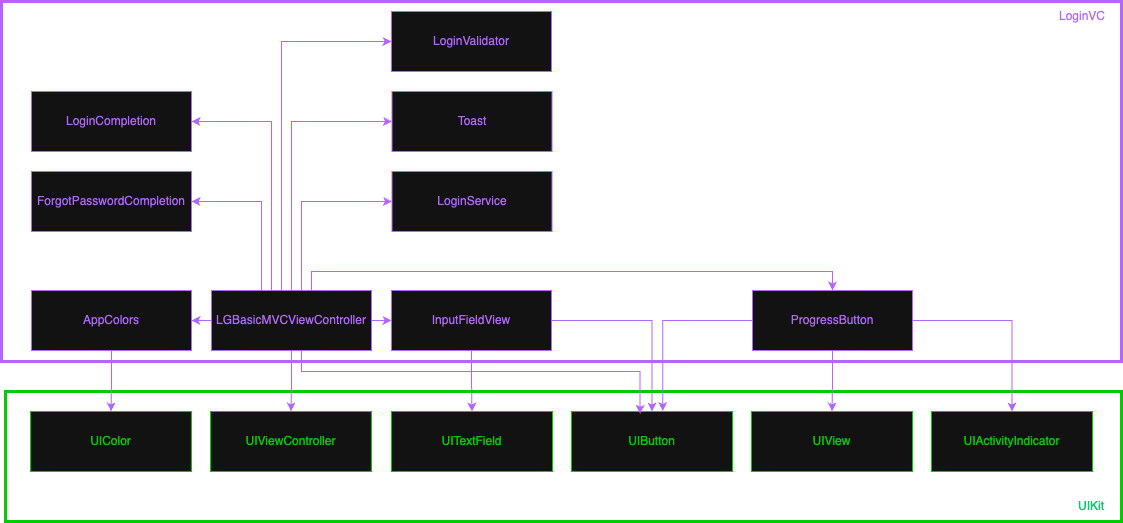

The diagram above was exported from draw.io. Its source (the exported page's mxGraphModel, read from the mxfile embedded in the PNG):
<mxGraphModel dx="-39" dy="-537" grid="1" gridSize="10" guides="1" tooltips="1" connect="1" arrows="1" fold="1" page="1" pageScale="1" pageWidth="827" pageHeight="1169" math="0" shadow="0">
  <root>
    <mxCell id="0" />
    <mxCell id="1" parent="0" />
    <mxCell id="Tfh2GiSPtiLw7wp0rdsz-461" style="edgeStyle=orthogonalEdgeStyle;rounded=0;orthogonalLoop=1;jettySize=auto;html=1;entryX=0.5;entryY=0;entryDx=0;entryDy=0;strokeColor=#B266FF;" edge="1" parent="1" source="Tfh2GiSPtiLw7wp0rdsz-463" target="Tfh2GiSPtiLw7wp0rdsz-489">
      <mxGeometry relative="1" as="geometry" />
    </mxCell>
    <mxCell id="Tfh2GiSPtiLw7wp0rdsz-462" style="edgeStyle=orthogonalEdgeStyle;rounded=0;orthogonalLoop=1;jettySize=auto;html=1;entryX=0.5;entryY=0;entryDx=0;entryDy=0;strokeColor=#B266FF;" edge="1" parent="1" source="Tfh2GiSPtiLw7wp0rdsz-463" target="Tfh2GiSPtiLw7wp0rdsz-490">
      <mxGeometry relative="1" as="geometry" />
    </mxCell>
    <mxCell id="Tfh2GiSPtiLw7wp0rdsz-463" value="&lt;span style=&quot;color: light-dark(rgb(0, 0, 0), rgb(178, 102, 255));&quot;&gt;InputFieldView&lt;/span&gt;" style="rounded=0;whiteSpace=wrap;html=1;strokeColor=light-dark(#000000,#B266FF);" vertex="1" parent="1">
      <mxGeometry x="1690" y="1779" width="160" height="60" as="geometry" />
    </mxCell>
    <mxCell id="Tfh2GiSPtiLw7wp0rdsz-464" value="&lt;span style=&quot;color: light-dark(rgb(0, 0, 0), rgb(178, 102, 255));&quot;&gt;ForgotPasswordCompletion&lt;/span&gt;" style="rounded=0;whiteSpace=wrap;html=1;strokeColor=light-dark(#000000,#B266FF);" vertex="1" parent="1">
      <mxGeometry x="1330" y="1660" width="160" height="60" as="geometry" />
    </mxCell>
    <mxCell id="Tfh2GiSPtiLw7wp0rdsz-465" value="" style="rounded=0;whiteSpace=wrap;html=1;strokeColor=light-dark(#000000,#B266FF);fillColor=none;strokeWidth=3;" vertex="1" parent="1">
      <mxGeometry x="1300" y="1490" width="1120" height="360" as="geometry" />
    </mxCell>
    <mxCell id="Tfh2GiSPtiLw7wp0rdsz-466" value="" style="rounded=0;whiteSpace=wrap;html=1;strokeColor=light-dark(#000000,#00CC00);fillColor=none;strokeWidth=3;" vertex="1" parent="1">
      <mxGeometry x="1304" y="1880" width="1116" height="130" as="geometry" />
    </mxCell>
    <mxCell id="Tfh2GiSPtiLw7wp0rdsz-467" value="&lt;font style=&quot;color: light-dark(rgb(0, 0, 0), rgb(0, 204, 102));&quot;&gt;UIKit&lt;/font&gt;" style="text;html=1;align=center;verticalAlign=middle;whiteSpace=wrap;rounded=0;" vertex="1" parent="1">
      <mxGeometry x="2360" y="1980" width="60" height="30" as="geometry" />
    </mxCell>
    <mxCell id="Tfh2GiSPtiLw7wp0rdsz-468" value="&lt;font style=&quot;color: light-dark(rgb(0, 0, 0), rgb(178, 102, 255));&quot;&gt;LoginVC&lt;/font&gt;" style="text;html=1;align=center;verticalAlign=middle;whiteSpace=wrap;rounded=0;" vertex="1" parent="1">
      <mxGeometry x="2342" y="1490" width="78" height="30" as="geometry" />
    </mxCell>
    <mxCell id="Tfh2GiSPtiLw7wp0rdsz-469" value="&lt;span style=&quot;color: light-dark(rgb(0, 0, 0), rgb(178, 102, 255));&quot;&gt;LoginCompletion&lt;/span&gt;" style="rounded=0;whiteSpace=wrap;html=1;strokeColor=light-dark(#000000,#B266FF);" vertex="1" parent="1">
      <mxGeometry x="1330" y="1580" width="160" height="60" as="geometry" />
    </mxCell>
    <mxCell id="Tfh2GiSPtiLw7wp0rdsz-470" style="edgeStyle=orthogonalEdgeStyle;rounded=0;orthogonalLoop=1;jettySize=auto;html=1;entryX=0.5;entryY=0;entryDx=0;entryDy=0;strokeColor=#B266FF;" edge="1" parent="1" source="Tfh2GiSPtiLw7wp0rdsz-472" target="Tfh2GiSPtiLw7wp0rdsz-491">
      <mxGeometry relative="1" as="geometry" />
    </mxCell>
    <mxCell id="Tfh2GiSPtiLw7wp0rdsz-471" style="edgeStyle=orthogonalEdgeStyle;rounded=0;orthogonalLoop=1;jettySize=auto;html=1;strokeColor=#B266FF;" edge="1" parent="1" source="Tfh2GiSPtiLw7wp0rdsz-472" target="Tfh2GiSPtiLw7wp0rdsz-492">
      <mxGeometry relative="1" as="geometry" />
    </mxCell>
    <mxCell id="Tfh2GiSPtiLw7wp0rdsz-472" value="&lt;span style=&quot;color: light-dark(rgb(0, 0, 0), rgb(178, 102, 255));&quot;&gt;ProgressButton&lt;/span&gt;" style="rounded=0;whiteSpace=wrap;html=1;strokeColor=light-dark(#000000,#B266FF);" vertex="1" parent="1">
      <mxGeometry x="2051" y="1779" width="160" height="60" as="geometry" />
    </mxCell>
    <mxCell id="Tfh2GiSPtiLw7wp0rdsz-473" value="&lt;span style=&quot;color: light-dark(rgb(0, 0, 0), rgb(178, 102, 255));&quot;&gt;LoginService&lt;/span&gt;" style="rounded=0;whiteSpace=wrap;html=1;strokeColor=light-dark(#000000,#B266FF);" vertex="1" parent="1">
      <mxGeometry x="1690.5" y="1660" width="160" height="60" as="geometry" />
    </mxCell>
    <mxCell id="Tfh2GiSPtiLw7wp0rdsz-474" value="&lt;span style=&quot;color: light-dark(rgb(0, 0, 0), rgb(178, 102, 255));&quot;&gt;Toast&lt;/span&gt;" style="rounded=0;whiteSpace=wrap;html=1;strokeColor=light-dark(#000000,#B266FF);" vertex="1" parent="1">
      <mxGeometry x="1690.5" y="1580" width="160" height="60" as="geometry" />
    </mxCell>
    <mxCell id="Tfh2GiSPtiLw7wp0rdsz-475" value="&lt;span style=&quot;color: light-dark(rgb(0, 0, 0), rgb(178, 102, 255));&quot;&gt;LoginValidator&lt;/span&gt;" style="rounded=0;whiteSpace=wrap;html=1;strokeColor=light-dark(#000000,#B266FF);" vertex="1" parent="1">
      <mxGeometry x="1690" y="1500" width="160" height="60" as="geometry" />
    </mxCell>
    <mxCell id="Tfh2GiSPtiLw7wp0rdsz-476" style="edgeStyle=orthogonalEdgeStyle;rounded=0;orthogonalLoop=1;jettySize=auto;html=1;entryX=0.5;entryY=0;entryDx=0;entryDy=0;strokeColor=#B266FF;" edge="1" parent="1" source="Tfh2GiSPtiLw7wp0rdsz-477" target="Tfh2GiSPtiLw7wp0rdsz-488">
      <mxGeometry relative="1" as="geometry" />
    </mxCell>
    <mxCell id="Tfh2GiSPtiLw7wp0rdsz-477" value="&lt;span style=&quot;color: light-dark(rgb(0, 0, 0), rgb(178, 102, 255));&quot;&gt;AppColors&lt;/span&gt;" style="rounded=0;whiteSpace=wrap;html=1;strokeColor=light-dark(#000000,#B266FF);" vertex="1" parent="1">
      <mxGeometry x="1330" y="1779" width="160" height="60" as="geometry" />
    </mxCell>
    <mxCell id="Tfh2GiSPtiLw7wp0rdsz-478" value="&lt;span style=&quot;color: light-dark(rgb(0, 0, 0), rgb(0, 204, 0));&quot;&gt;UIViewController&lt;/span&gt;" style="rounded=0;whiteSpace=wrap;html=1;strokeColor=light-dark(#000000,#00CC00);" vertex="1" parent="1">
      <mxGeometry x="1509" y="1900" width="161" height="60" as="geometry" />
    </mxCell>
    <mxCell id="Tfh2GiSPtiLw7wp0rdsz-479" style="edgeStyle=orthogonalEdgeStyle;rounded=0;orthogonalLoop=1;jettySize=auto;html=1;entryX=0.5;entryY=0;entryDx=0;entryDy=0;strokeColor=#B266FF;" edge="1" parent="1" source="Tfh2GiSPtiLw7wp0rdsz-487" target="Tfh2GiSPtiLw7wp0rdsz-478">
      <mxGeometry relative="1" as="geometry" />
    </mxCell>
    <mxCell id="Tfh2GiSPtiLw7wp0rdsz-480" style="edgeStyle=orthogonalEdgeStyle;rounded=0;orthogonalLoop=1;jettySize=auto;html=1;entryX=1;entryY=0.5;entryDx=0;entryDy=0;strokeColor=#B266FF;" edge="1" parent="1" source="Tfh2GiSPtiLw7wp0rdsz-487" target="Tfh2GiSPtiLw7wp0rdsz-477">
      <mxGeometry relative="1" as="geometry" />
    </mxCell>
    <mxCell id="Tfh2GiSPtiLw7wp0rdsz-481" style="edgeStyle=orthogonalEdgeStyle;rounded=0;orthogonalLoop=1;jettySize=auto;html=1;entryX=0;entryY=0.5;entryDx=0;entryDy=0;strokeColor=#B266FF;" edge="1" parent="1" source="Tfh2GiSPtiLw7wp0rdsz-487" target="Tfh2GiSPtiLw7wp0rdsz-463">
      <mxGeometry relative="1" as="geometry" />
    </mxCell>
    <mxCell id="Tfh2GiSPtiLw7wp0rdsz-482" style="edgeStyle=orthogonalEdgeStyle;rounded=0;orthogonalLoop=1;jettySize=auto;html=1;entryX=0.5;entryY=0;entryDx=0;entryDy=0;strokeColor=#B266FF;" edge="1" parent="1" source="Tfh2GiSPtiLw7wp0rdsz-487" target="Tfh2GiSPtiLw7wp0rdsz-472">
      <mxGeometry relative="1" as="geometry">
        <Array as="points">
          <mxPoint x="1610" y="1760" />
          <mxPoint x="2131" y="1760" />
        </Array>
      </mxGeometry>
    </mxCell>
    <mxCell id="Tfh2GiSPtiLw7wp0rdsz-483" style="edgeStyle=orthogonalEdgeStyle;rounded=0;orthogonalLoop=1;jettySize=auto;html=1;entryX=0;entryY=0.5;entryDx=0;entryDy=0;strokeColor=#B266FF;" edge="1" parent="1" source="Tfh2GiSPtiLw7wp0rdsz-487" target="Tfh2GiSPtiLw7wp0rdsz-474">
      <mxGeometry relative="1" as="geometry">
        <Array as="points">
          <mxPoint x="1590" y="1610" />
        </Array>
      </mxGeometry>
    </mxCell>
    <mxCell id="Tfh2GiSPtiLw7wp0rdsz-484" style="edgeStyle=orthogonalEdgeStyle;rounded=0;orthogonalLoop=1;jettySize=auto;html=1;entryX=0;entryY=0.5;entryDx=0;entryDy=0;strokeColor=#B266FF;" edge="1" parent="1" source="Tfh2GiSPtiLw7wp0rdsz-487" target="Tfh2GiSPtiLw7wp0rdsz-473">
      <mxGeometry relative="1" as="geometry">
        <Array as="points">
          <mxPoint x="1600" y="1690" />
        </Array>
      </mxGeometry>
    </mxCell>
    <mxCell id="Tfh2GiSPtiLw7wp0rdsz-485" style="edgeStyle=orthogonalEdgeStyle;rounded=0;orthogonalLoop=1;jettySize=auto;html=1;entryX=1;entryY=0.5;entryDx=0;entryDy=0;strokeColor=#B266FF;" edge="1" parent="1" source="Tfh2GiSPtiLw7wp0rdsz-487" target="Tfh2GiSPtiLw7wp0rdsz-469">
      <mxGeometry relative="1" as="geometry">
        <Array as="points">
          <mxPoint x="1570" y="1610" />
        </Array>
      </mxGeometry>
    </mxCell>
    <mxCell id="Tfh2GiSPtiLw7wp0rdsz-486" style="edgeStyle=orthogonalEdgeStyle;rounded=0;orthogonalLoop=1;jettySize=auto;html=1;entryX=1;entryY=0.5;entryDx=0;entryDy=0;strokeColor=#B266FF;" edge="1" parent="1" source="Tfh2GiSPtiLw7wp0rdsz-487" target="Tfh2GiSPtiLw7wp0rdsz-464">
      <mxGeometry relative="1" as="geometry">
        <Array as="points">
          <mxPoint x="1560" y="1690" />
        </Array>
      </mxGeometry>
    </mxCell>
    <mxCell id="Tfh2GiSPtiLw7wp0rdsz-487" value="&lt;span style=&quot;color: light-dark(rgb(0, 0, 0), rgb(178, 102, 255));&quot;&gt;LGBasicMVCViewController&lt;/span&gt;" style="rounded=0;whiteSpace=wrap;html=1;strokeColor=light-dark(#000000,#B266FF);" vertex="1" parent="1">
      <mxGeometry x="1510" y="1779" width="160" height="60" as="geometry" />
    </mxCell>
    <mxCell id="Tfh2GiSPtiLw7wp0rdsz-488" value="&lt;span style=&quot;color: light-dark(rgb(0, 0, 0), rgb(0, 204, 0));&quot;&gt;UIColor&lt;/span&gt;" style="rounded=0;whiteSpace=wrap;html=1;strokeColor=light-dark(#000000,#00CC00);" vertex="1" parent="1">
      <mxGeometry x="1329" y="1900" width="161" height="60" as="geometry" />
    </mxCell>
    <mxCell id="Tfh2GiSPtiLw7wp0rdsz-489" value="&lt;span style=&quot;color: light-dark(rgb(0, 0, 0), rgb(0, 204, 0));&quot;&gt;UITextField&lt;/span&gt;" style="rounded=0;whiteSpace=wrap;html=1;strokeColor=light-dark(#000000,#00CC00);" vertex="1" parent="1">
      <mxGeometry x="1690" y="1900" width="161" height="60" as="geometry" />
    </mxCell>
    <mxCell id="Tfh2GiSPtiLw7wp0rdsz-490" value="&lt;span style=&quot;color: light-dark(rgb(0, 0, 0), rgb(0, 204, 0));&quot;&gt;UIButton&lt;/span&gt;" style="rounded=0;whiteSpace=wrap;html=1;strokeColor=light-dark(#000000,#00CC00);" vertex="1" parent="1">
      <mxGeometry x="1870" y="1900" width="161" height="60" as="geometry" />
    </mxCell>
    <mxCell id="Tfh2GiSPtiLw7wp0rdsz-491" value="&lt;span style=&quot;color: light-dark(rgb(0, 0, 0), rgb(0, 204, 0));&quot;&gt;UIView&lt;/span&gt;" style="rounded=0;whiteSpace=wrap;html=1;strokeColor=light-dark(#000000,#00CC00);" vertex="1" parent="1">
      <mxGeometry x="2050" y="1900" width="161" height="60" as="geometry" />
    </mxCell>
    <mxCell id="Tfh2GiSPtiLw7wp0rdsz-492" value="&lt;span style=&quot;color: light-dark(rgb(0, 0, 0), rgb(0, 204, 0));&quot;&gt;UIActivityIndicator&lt;/span&gt;" style="rounded=0;whiteSpace=wrap;html=1;strokeColor=light-dark(#000000,#00CC00);" vertex="1" parent="1">
      <mxGeometry x="2230" y="1900" width="161" height="60" as="geometry" />
    </mxCell>
    <mxCell id="Tfh2GiSPtiLw7wp0rdsz-493" style="edgeStyle=orthogonalEdgeStyle;rounded=0;orthogonalLoop=1;jettySize=auto;html=1;strokeColor=#B266FF;" edge="1" parent="1">
      <mxGeometry relative="1" as="geometry">
        <mxPoint x="1588.08" y="1779" as="sourcePoint" />
        <mxPoint x="1690" y="1530" as="targetPoint" />
        <Array as="points">
          <mxPoint x="1580" y="1779" />
          <mxPoint x="1580" y="1530" />
          <mxPoint x="1690" y="1530" />
        </Array>
      </mxGeometry>
    </mxCell>
    <mxCell id="Tfh2GiSPtiLw7wp0rdsz-494" style="edgeStyle=orthogonalEdgeStyle;rounded=0;orthogonalLoop=1;jettySize=auto;html=1;entryX=0.567;entryY=-0.006;entryDx=0;entryDy=0;entryPerimeter=0;strokeColor=#B266FF;" edge="1" parent="1" source="Tfh2GiSPtiLw7wp0rdsz-472" target="Tfh2GiSPtiLw7wp0rdsz-490">
      <mxGeometry relative="1" as="geometry" />
    </mxCell>
    <mxCell id="Tfh2GiSPtiLw7wp0rdsz-495" style="edgeStyle=orthogonalEdgeStyle;rounded=0;orthogonalLoop=1;jettySize=auto;html=1;entryX=0.426;entryY=0.038;entryDx=0;entryDy=0;entryPerimeter=0;strokeColor=#B266FF;" edge="1" parent="1" source="Tfh2GiSPtiLw7wp0rdsz-487" target="Tfh2GiSPtiLw7wp0rdsz-490">
      <mxGeometry relative="1" as="geometry">
        <Array as="points">
          <mxPoint x="1600" y="1860" />
          <mxPoint x="1939" y="1860" />
        </Array>
      </mxGeometry>
    </mxCell>
  </root>
</mxGraphModel>